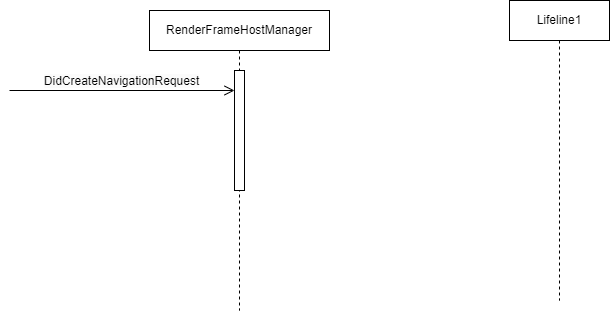

The diagram above was exported from draw.io. Its source (the exported page's mxGraphModel, read from the mxfile embedded in the PNG):
<mxGraphModel dx="1344" dy="663" grid="1" gridSize="10" guides="1" tooltips="1" connect="1" arrows="1" fold="1" page="1" pageScale="1" pageWidth="827" pageHeight="1169" math="0" shadow="0">
  <root>
    <mxCell id="0" />
    <mxCell id="1" parent="0" />
    <mxCell id="2" value="RenderFrameHostManager" style="shape=umlLifeline;perimeter=lifelinePerimeter;whiteSpace=wrap;html=1;container=1;collapsible=0;recursiveResize=0;outlineConnect=0;" vertex="1" parent="1">
      <mxGeometry x="60" y="150" width="180" height="300" as="geometry" />
    </mxCell>
    <mxCell id="9" value="" style="html=1;points=[];perimeter=orthogonalPerimeter;" vertex="1" parent="2">
      <mxGeometry x="85" y="60" width="10" height="120" as="geometry" />
    </mxCell>
    <mxCell id="12" value="" style="endArrow=open;startArrow=none;endFill=0;startFill=0;endSize=8;html=1;verticalAlign=bottom;labelBackgroundColor=none;strokeWidth=1;" edge="1" parent="2">
      <mxGeometry width="160" relative="1" as="geometry">
        <mxPoint x="-140" y="80" as="sourcePoint" />
        <mxPoint x="85" y="80" as="targetPoint" />
      </mxGeometry>
    </mxCell>
    <mxCell id="13" value="&lt;span style=&quot;font-size: 12px; background-color: rgb(251, 251, 251);&quot;&gt;DidCreateNavigationRequest&lt;/span&gt;" style="edgeLabel;html=1;align=center;verticalAlign=middle;resizable=0;points=[];" vertex="1" connectable="0" parent="12">
      <mxGeometry x="0.2941" y="4" relative="1" as="geometry">
        <mxPoint x="-35" y="-6" as="offset" />
      </mxGeometry>
    </mxCell>
    <mxCell id="4" value="Lifeline1" style="shape=umlLifeline;perimeter=lifelinePerimeter;whiteSpace=wrap;html=1;container=1;collapsible=0;recursiveResize=0;outlineConnect=0;" vertex="1" parent="1">
      <mxGeometry x="420" y="140" width="100" height="300" as="geometry" />
    </mxCell>
  </root>
</mxGraphModel>